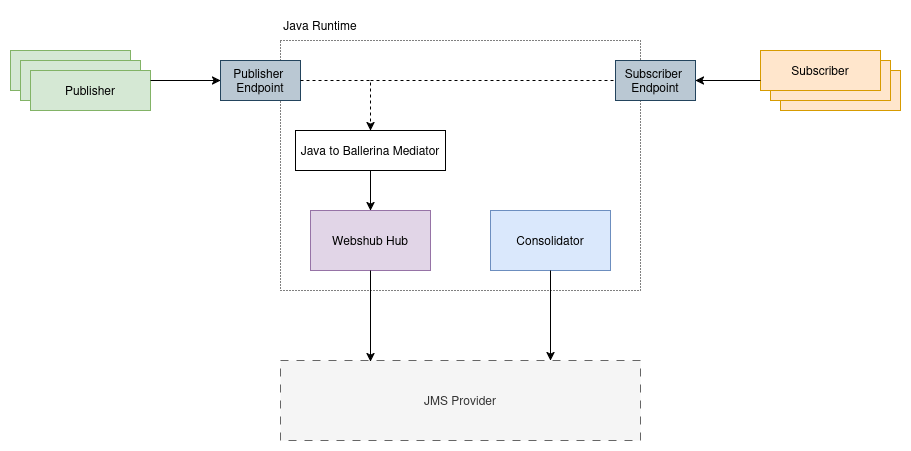

The diagram above was exported from draw.io. Its source (the exported page's mxGraphModel, read from the mxfile embedded in the PNG):
<mxGraphModel dx="2790" dy="2611" grid="1" gridSize="10" guides="1" tooltips="1" connect="1" arrows="1" fold="1" page="1" pageScale="1" pageWidth="850" pageHeight="1100" math="0" shadow="0">
  <root>
    <mxCell id="0" />
    <mxCell id="1" parent="0" />
    <mxCell id="CmHxamey771J4o4AtvUM-7" value="" style="rounded=0;whiteSpace=wrap;html=1;dashed=1;dashPattern=1 2;" parent="1" vertex="1">
      <mxGeometry x="90" width="360" height="250" as="geometry" />
    </mxCell>
    <mxCell id="CmHxamey771J4o4AtvUM-2" value="Webshub Hub" style="rounded=0;whiteSpace=wrap;html=1;fillColor=#e1d5e7;strokeColor=#9673a6;" parent="1" vertex="1">
      <mxGeometry x="120" y="170" width="120" height="60" as="geometry" />
    </mxCell>
    <mxCell id="CmHxamey771J4o4AtvUM-3" value="Consolidator" style="rounded=0;whiteSpace=wrap;html=1;fillColor=#dae8fc;strokeColor=#6c8ebf;" parent="1" vertex="1">
      <mxGeometry x="300" y="170" width="120" height="60" as="geometry" />
    </mxCell>
    <mxCell id="CmHxamey771J4o4AtvUM-4" value="JMS Provider" style="rounded=0;whiteSpace=wrap;html=1;dashed=1;dashPattern=8 8;fillColor=#f5f5f5;fontColor=#333333;strokeColor=#666666;" parent="1" vertex="1">
      <mxGeometry x="90" y="320" width="360" height="80" as="geometry" />
    </mxCell>
    <mxCell id="CmHxamey771J4o4AtvUM-8" value="Java Runtime" style="text;html=1;align=center;verticalAlign=middle;whiteSpace=wrap;rounded=0;" parent="1" vertex="1">
      <mxGeometry x="70" y="-30" width="120" height="30" as="geometry" />
    </mxCell>
    <mxCell id="CmHxamey771J4o4AtvUM-9" value="" style="endArrow=classic;html=1;rounded=0;exitX=0.5;exitY=1;exitDx=0;exitDy=0;" parent="1" source="CmHxamey771J4o4AtvUM-2" edge="1">
      <mxGeometry width="50" height="50" relative="1" as="geometry">
        <mxPoint x="400" y="610" as="sourcePoint" />
        <mxPoint x="180" y="321" as="targetPoint" />
      </mxGeometry>
    </mxCell>
    <mxCell id="CmHxamey771J4o4AtvUM-10" value="" style="endArrow=classic;html=1;rounded=0;exitX=0.5;exitY=1;exitDx=0;exitDy=0;entryX=0.75;entryY=0;entryDx=0;entryDy=0;" parent="1" source="CmHxamey771J4o4AtvUM-3" edge="1" target="CmHxamey771J4o4AtvUM-4">
      <mxGeometry width="50" height="50" relative="1" as="geometry">
        <mxPoint x="370" y="610" as="sourcePoint" />
        <mxPoint x="420" y="320" as="targetPoint" />
      </mxGeometry>
    </mxCell>
    <mxCell id="US8EOTnXNX949LzwP_q3-5" value="" style="group" vertex="1" connectable="0" parent="1">
      <mxGeometry x="-180" y="10" width="140" height="60" as="geometry" />
    </mxCell>
    <mxCell id="US8EOTnXNX949LzwP_q3-1" value="" style="rounded=0;whiteSpace=wrap;html=1;fillColor=#d5e8d4;strokeColor=#82b366;" vertex="1" parent="US8EOTnXNX949LzwP_q3-5">
      <mxGeometry width="120" height="40" as="geometry" />
    </mxCell>
    <mxCell id="US8EOTnXNX949LzwP_q3-3" value="A" style="rounded=0;whiteSpace=wrap;html=1;fillColor=#d5e8d4;strokeColor=#82b366;" vertex="1" parent="US8EOTnXNX949LzwP_q3-5">
      <mxGeometry x="10" y="10" width="120" height="40" as="geometry" />
    </mxCell>
    <mxCell id="US8EOTnXNX949LzwP_q3-2" value="Publisher" style="rounded=0;whiteSpace=wrap;html=1;fillColor=#d5e8d4;strokeColor=#82b366;" vertex="1" parent="US8EOTnXNX949LzwP_q3-5">
      <mxGeometry x="20" y="20" width="120" height="40" as="geometry" />
    </mxCell>
    <mxCell id="US8EOTnXNX949LzwP_q3-8" value="Java to Ballerina Mediator" style="rounded=0;whiteSpace=wrap;html=1;" vertex="1" parent="1">
      <mxGeometry x="105" y="90" width="150" height="40" as="geometry" />
    </mxCell>
    <mxCell id="US8EOTnXNX949LzwP_q3-9" value="" style="group" vertex="1" connectable="0" parent="1">
      <mxGeometry x="570" y="10" width="140" height="60" as="geometry" />
    </mxCell>
    <mxCell id="US8EOTnXNX949LzwP_q3-4" value="" style="rounded=0;whiteSpace=wrap;html=1;fillColor=#ffe6cc;strokeColor=#d79b00;" vertex="1" parent="US8EOTnXNX949LzwP_q3-9">
      <mxGeometry x="20" y="20" width="120" height="40" as="geometry" />
    </mxCell>
    <mxCell id="US8EOTnXNX949LzwP_q3-6" value="" style="rounded=0;whiteSpace=wrap;html=1;fillColor=#ffe6cc;strokeColor=#d79b00;" vertex="1" parent="US8EOTnXNX949LzwP_q3-9">
      <mxGeometry x="10" y="10" width="120" height="40" as="geometry" />
    </mxCell>
    <mxCell id="US8EOTnXNX949LzwP_q3-7" value="Subscriber" style="rounded=0;whiteSpace=wrap;html=1;fillColor=#ffe6cc;strokeColor=#d79b00;" vertex="1" parent="US8EOTnXNX949LzwP_q3-9">
      <mxGeometry width="120" height="40" as="geometry" />
    </mxCell>
    <mxCell id="US8EOTnXNX949LzwP_q3-10" value="" style="endArrow=classic;html=1;rounded=0;exitX=0.5;exitY=1;exitDx=0;exitDy=0;entryX=0.5;entryY=0;entryDx=0;entryDy=0;" edge="1" parent="1" source="US8EOTnXNX949LzwP_q3-8" target="CmHxamey771J4o4AtvUM-2">
      <mxGeometry width="50" height="50" relative="1" as="geometry">
        <mxPoint x="400" y="620" as="sourcePoint" />
        <mxPoint x="450" y="570" as="targetPoint" />
      </mxGeometry>
    </mxCell>
    <mxCell id="US8EOTnXNX949LzwP_q3-11" value="Publisher&amp;nbsp;&lt;br&gt;Endpoint" style="rounded=0;whiteSpace=wrap;html=1;fillColor=#bac8d3;strokeColor=#23445d;" vertex="1" parent="1">
      <mxGeometry x="30" y="20" width="80" height="40" as="geometry" />
    </mxCell>
    <mxCell id="US8EOTnXNX949LzwP_q3-12" value="Subscriber&amp;nbsp;&lt;br&gt;Endpoint" style="rounded=0;whiteSpace=wrap;html=1;fillColor=#bac8d3;strokeColor=#23445d;" vertex="1" parent="1">
      <mxGeometry x="425" y="20" width="80" height="40" as="geometry" />
    </mxCell>
    <mxCell id="US8EOTnXNX949LzwP_q3-13" value="" style="endArrow=classic;html=1;rounded=0;exitX=1;exitY=0.5;exitDx=0;exitDy=0;entryX=0.5;entryY=0;entryDx=0;entryDy=0;dashed=1;" edge="1" parent="1" source="US8EOTnXNX949LzwP_q3-11" target="US8EOTnXNX949LzwP_q3-8">
      <mxGeometry width="50" height="50" relative="1" as="geometry">
        <mxPoint x="400" y="530" as="sourcePoint" />
        <mxPoint x="450" y="480" as="targetPoint" />
        <Array as="points">
          <mxPoint x="180" y="40" />
        </Array>
      </mxGeometry>
    </mxCell>
    <mxCell id="US8EOTnXNX949LzwP_q3-16" value="" style="endArrow=classic;html=1;rounded=0;exitX=1;exitY=0.25;exitDx=0;exitDy=0;entryX=0;entryY=0.5;entryDx=0;entryDy=0;" edge="1" parent="1" source="US8EOTnXNX949LzwP_q3-2" target="US8EOTnXNX949LzwP_q3-11">
      <mxGeometry width="50" height="50" relative="1" as="geometry">
        <mxPoint x="350" y="530" as="sourcePoint" />
        <mxPoint x="400" y="480" as="targetPoint" />
      </mxGeometry>
    </mxCell>
    <mxCell id="US8EOTnXNX949LzwP_q3-17" value="" style="endArrow=classic;html=1;rounded=0;entryX=1;entryY=0.5;entryDx=0;entryDy=0;exitX=0;exitY=0.75;exitDx=0;exitDy=0;" edge="1" parent="1" source="US8EOTnXNX949LzwP_q3-7" target="US8EOTnXNX949LzwP_q3-12">
      <mxGeometry width="50" height="50" relative="1" as="geometry">
        <mxPoint x="350" y="530" as="sourcePoint" />
        <mxPoint x="400" y="480" as="targetPoint" />
      </mxGeometry>
    </mxCell>
    <mxCell id="US8EOTnXNX949LzwP_q3-18" value="" style="endArrow=none;html=1;rounded=0;dashed=1;entryX=0;entryY=0.5;entryDx=0;entryDy=0;" edge="1" parent="1" target="US8EOTnXNX949LzwP_q3-12">
      <mxGeometry width="50" height="50" relative="1" as="geometry">
        <mxPoint x="180" y="40" as="sourcePoint" />
        <mxPoint x="400" y="480" as="targetPoint" />
      </mxGeometry>
    </mxCell>
  </root>
</mxGraphModel>